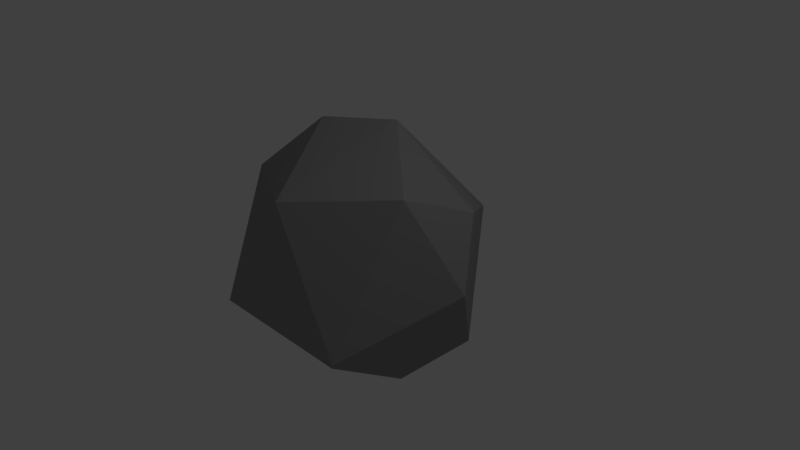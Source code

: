 # Source: Rocher1.blend  (saved by Blender 2.78.0; exported with 4.5.12 LTS)
import bpy
from mathutils import Matrix  # noqa: F401  (used for matrix-valued properties, if any)

bpy.ops.wm.read_factory_settings(use_empty=True)
scene = bpy.context.scene
scene.name = 'Scene'

# ---- collections
col_collection_1 = bpy.data.collections.new('Collection 1'); scene.collection.children.link(col_collection_1)

# ---- materials (node trees are filled in below, after node groups)
mat_roche = bpy.data.materials.new('roche')
mat_roche.alpha_threshold = 0.0
mat_roche.use_transparent_shadow = False
mat_roche.diffuse_color = (0.2957, 0.2957, 0.2957, 1.0)
mat_roche.specular_color = (0.0, 0.0, 0.0)
mat_roche.roughness = 0.5

# ---- material node trees

# ---- world
world_world = bpy.data.worlds.new('World'); scene.world = world_world
world_world.color = (0.05088, 0.05088, 0.05088)
world_world.use_sun_shadow = False
world_world.sun_shadow_jitter_overblur = 0.0
world_world.cycles.sampling_method = 'MANUAL'

# ---- cameras
cam_camera = bpy.data.cameras.new('Camera')
cam_camera.clip_end = 100.0
cam_camera.lens = 35.0
cam_camera.sensor_width = 32.0
cam_camera.sensor_height = 18.0
cam_camera.ortho_scale = 7.314
cam_camera.dof.focus_distance = 0.0
cam_camera.dof.aperture_fstop = 128.0

# ---- lights
light_lamp = bpy.data.lights.new('Lamp', 'POINT')
light_lamp.transmission_factor = 0.0
light_lamp.cutoff_distance = 30.0
light_lamp.energy = 100.0
light_lamp.shadow_buffer_clip_start = 1.001
light_lamp.shadow_soft_size = 0.1
light_lamp.shadow_maximum_resolution = 0.006
light_lamp.use_absolute_resolution = True

# ---- meshes
me_icosphere = bpy.data.meshes.new('Icosphere')
me_icosphere.from_pydata([(0.5122, -0.797, -0.361), (-0.1366, 0.8018, -0.678), (0.7756, 0.2792, -0.5238), (-0.9194, -0.2792, 0.5238), (-0.6561, 0.797, 0.361), (0.01653, 0.2723, 0.9943), (-0.1604, -0.2723, -0.9943), (0.347, -1.241e-09, -0.9576), (-0.9217, -0.2723, -0.5238), (-0.7769, 0.2462, -0.7314), (0.972, 1.276e-08, 0.05359), (-0.393, -0.9881, -0.1651), (-1.116, -1.382e-10, -0.05359), (0.2491, 0.9881, 0.1651), (0.7778, 0.2723, 0.5238), (-0.007308, -0.8018, 0.678), (0.633, -0.2462, 0.7314), (-0.4908, 1.016e-08, 0.9576)], [], [(0, 7, 2), (6, 9, 1), (6, 1, 7), (0, 2, 10), (1, 9, 4), (2, 1, 13), (1, 4, 13), (2, 13, 10), (3, 15, 17), (4, 3, 17), (13, 4, 5), (16, 14, 5), (14, 13, 5), (5, 4, 17), (17, 15, 5), (15, 16, 5), (10, 13, 14), (12, 3, 4), (11, 15, 3), (0, 16, 15), (0, 10, 16), (10, 14, 16), (4, 9, 12), (9, 8, 12), (12, 11, 3), (12, 8, 11), (11, 0, 15), (7, 1, 2), (9, 6, 8), (6, 11, 8), (6, 0, 11), (6, 7, 0)])
me_icosphere.materials.append(mat_roche)
me_icosphere.use_remesh_preserve_volume = False
me_icosphere.use_remesh_preserve_attributes = False
me_icosphere.use_mirror_vertex_groups = False
me_icosphere.update()

# ---- objects
ob_lamp = bpy.data.objects.new('Lamp', light_lamp)
ob_camera = bpy.data.objects.new('Camera', cam_camera)
ob_rocher = bpy.data.objects.new('Rocher', me_icosphere)

# ---- transforms, parenting, visibility, modifiers, constraints
ob_lamp.location = (4.076, 1.005, 5.904)
ob_lamp.rotation_euler = (0.6503, 0.05522, 1.866)
ob_lamp.lock_rotations_4d = False
ob_lamp.empty_display_type = 'ARROWS'
ob_lamp.color = (0.0, 0.0, 0.0, 0.0)
ob_lamp.lineart.crease_threshold = 0.0
ob_camera.location = (7.481, -6.508, 5.344)
ob_camera.rotation_euler = (1.109, 0.0, 0.8149)
ob_camera.lock_rotations_4d = False
ob_camera.empty_display_type = 'ARROWS'
ob_camera.color = (0.0, 0.0, 0.0, 0.0)
ob_camera.display_type = 'WIRE'
ob_camera.lineart.crease_threshold = 0.0
ob_rocher.location = (0.0, 0.0, 0.0)
ob_rocher.scale = (1.721, 1.721, 1.721)
ob_rocher.lineart.crease_threshold = 0.0

# ---- collection membership
col_collection_1.objects.link(ob_lamp)
col_collection_1.objects.link(ob_camera)
col_collection_1.objects.link(ob_rocher)

# ---- scene / render settings (as saved in the file)
scene.camera = ob_camera
scene.frame_start = 1; scene.frame_end = 250; scene.frame_set(1)
scene.render.engine = 'BLENDER_EEVEE_NEXT'
scene.render.resolution_percentage = 50
scene.render.dither_intensity = 0.0
scene.cycles.use_denoising = False
scene.cycles.samples = 128
scene.cycles.sampling_pattern = 'TABULATED_SOBOL'
scene.cycles.light_sampling_threshold = 0.0
scene.cycles.use_adaptive_sampling = False
scene.cycles.use_light_tree = False
scene.cycles.blur_glossy = 0.0
scene.cycles.sample_clamp_indirect = 0.0
scene.view_settings.view_transform = 'Standard'
bpy.context.view_layer.update()
